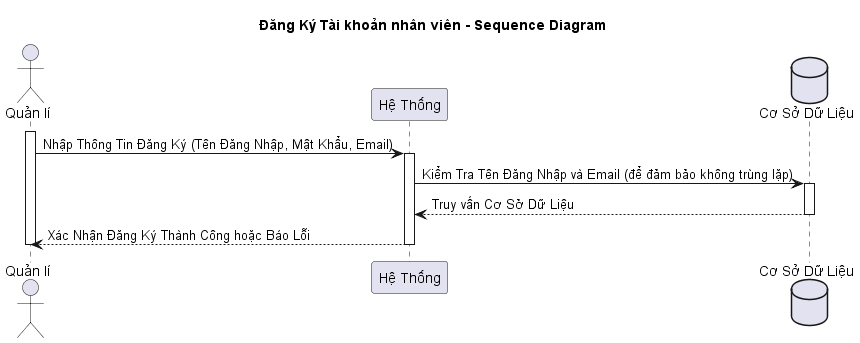

The diagram above was rendered by PlantUML. Its source (embedded in the PNG):
@startuml
title Đăng Ký Tài khoản nhân viên - Sequence Diagram

actor "Quản lí" as user
participant "Hệ Thống" as system
database "Cơ Sở Dữ Liệu" as database

activate user
user -> system: Nhập Thông Tin Đăng Ký (Tên Đăng Nhập, Mật Khẩu, Email)
activate system
system -> database: Kiểm Tra Tên Đăng Nhập và Email (để đảm bảo không trùng lặp)
activate database
database --> system: Truy vấn Cơ Sở Dữ Liệu
deactivate database
system --> user: Xác Nhận Đăng Ký Thành Công hoặc Báo Lỗi
deactivate system

deactivate user
@enduml